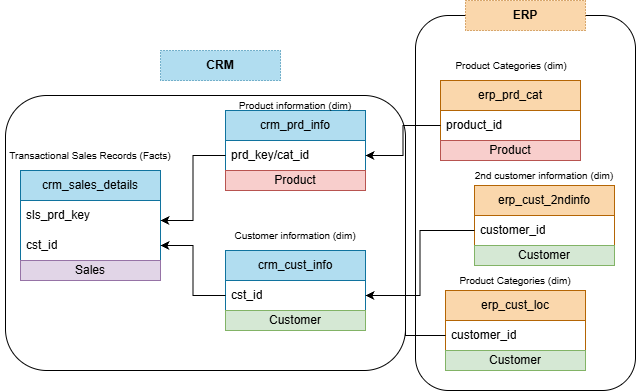

The diagram above was exported from draw.io. Its source (the exported page's mxGraphModel, read from the mxfile embedded in the PNG):
<mxGraphModel dx="1414" dy="743" grid="1" gridSize="10" guides="1" tooltips="1" connect="1" arrows="1" fold="1" page="1" pageScale="1" pageWidth="850" pageHeight="1100" math="0" shadow="0">
  <root>
    <mxCell id="0" />
    <mxCell id="1" parent="0" />
    <mxCell id="wkZkJanJWfTxeafUrgsD-27" parent="1" style="rounded=1;whiteSpace=wrap;html=1;roundedPerimeter=1;fillColor=none;" value="" vertex="1">
      <mxGeometry height="275" width="400" x="105" y="165" as="geometry" />
    </mxCell>
    <mxCell id="wkZkJanJWfTxeafUrgsD-29" parent="1" style="rounded=1;whiteSpace=wrap;html=1;roundedPerimeter=1;fillColor=none;" value="" vertex="1">
      <mxGeometry height="375" width="220" x="515" y="85" as="geometry" />
    </mxCell>
    <mxCell id="wkZkJanJWfTxeafUrgsD-1" parent="1" style="swimlane;fontStyle=0;childLayout=stackLayout;horizontal=1;startSize=30;horizontalStack=0;resizeParent=1;resizeParentMax=0;resizeLast=0;collapsible=1;marginBottom=0;whiteSpace=wrap;html=1;fillColor=#b1ddf0;strokeColor=#10739e;" value="crm_cust_info" vertex="1">
      <mxGeometry height="60" width="140" x="325" y="320" as="geometry" />
    </mxCell>
    <mxCell id="wkZkJanJWfTxeafUrgsD-2" parent="wkZkJanJWfTxeafUrgsD-1" style="text;strokeColor=none;fillColor=none;align=left;verticalAlign=middle;spacingLeft=4;spacingRight=4;overflow=hidden;points=[[0,0.5],[1,0.5]];portConstraint=eastwest;rotatable=0;whiteSpace=wrap;html=1;" value="cst_id" vertex="1">
      <mxGeometry height="30" width="140" y="30" as="geometry" />
    </mxCell>
    <mxCell id="wkZkJanJWfTxeafUrgsD-6" parent="1" style="swimlane;fontStyle=0;childLayout=stackLayout;horizontal=1;startSize=30;horizontalStack=0;resizeParent=1;resizeParentMax=0;resizeLast=0;collapsible=1;marginBottom=0;whiteSpace=wrap;html=1;fillColor=#b1ddf0;strokeColor=#10739e;" value="crm_prd_info" vertex="1">
      <mxGeometry height="60" width="140" x="325" y="180" as="geometry" />
    </mxCell>
    <mxCell id="wkZkJanJWfTxeafUrgsD-14" parent="wkZkJanJWfTxeafUrgsD-6" style="text;strokeColor=none;fillColor=none;align=left;verticalAlign=middle;spacingLeft=4;spacingRight=4;overflow=hidden;points=[[0,0.5],[1,0.5]];portConstraint=eastwest;rotatable=0;whiteSpace=wrap;html=1;" value="prd_key/cat_id" vertex="1">
      <mxGeometry height="30" width="140" y="30" as="geometry" />
    </mxCell>
    <mxCell id="wkZkJanJWfTxeafUrgsD-8" parent="1" style="swimlane;fontStyle=0;childLayout=stackLayout;horizontal=1;startSize=30;horizontalStack=0;resizeParent=1;resizeParentMax=0;resizeLast=0;collapsible=1;marginBottom=0;whiteSpace=wrap;html=1;fillColor=#b1ddf0;strokeColor=#10739e;" value="crm_sales_details" vertex="1">
      <mxGeometry height="90" width="140" x="120" y="240" as="geometry" />
    </mxCell>
    <mxCell id="wkZkJanJWfTxeafUrgsD-9" parent="wkZkJanJWfTxeafUrgsD-8" style="text;strokeColor=none;fillColor=none;align=left;verticalAlign=middle;spacingLeft=4;spacingRight=4;overflow=hidden;points=[[0,0.5],[1,0.5]];portConstraint=eastwest;rotatable=0;whiteSpace=wrap;html=1;" value="sls_prd_key" vertex="1">
      <mxGeometry height="30" width="140" y="30" as="geometry" />
    </mxCell>
    <mxCell id="wkZkJanJWfTxeafUrgsD-7" parent="wkZkJanJWfTxeafUrgsD-8" style="text;strokeColor=none;fillColor=none;align=left;verticalAlign=middle;spacingLeft=4;spacingRight=4;overflow=hidden;points=[[0,0.5],[1,0.5]];portConstraint=eastwest;rotatable=0;whiteSpace=wrap;html=1;" value="cst_id" vertex="1">
      <mxGeometry height="30" width="140" y="60" as="geometry" />
    </mxCell>
    <mxCell id="wkZkJanJWfTxeafUrgsD-17" parent="1" style="swimlane;fontStyle=0;childLayout=stackLayout;horizontal=1;startSize=30;horizontalStack=0;resizeParent=1;resizeParentMax=0;resizeLast=0;collapsible=1;marginBottom=0;whiteSpace=wrap;html=1;fillColor=#fad7ac;strokeColor=#b46504;" value="erp_cust_loc" vertex="1">
      <mxGeometry height="60" width="140" x="545" y="360" as="geometry" />
    </mxCell>
    <mxCell id="wkZkJanJWfTxeafUrgsD-18" parent="wkZkJanJWfTxeafUrgsD-17" style="text;strokeColor=none;fillColor=none;align=left;verticalAlign=middle;spacingLeft=4;spacingRight=4;overflow=hidden;points=[[0,0.5],[1,0.5]];portConstraint=eastwest;rotatable=0;whiteSpace=wrap;html=1;" value="customer_id" vertex="1">
      <mxGeometry height="30" width="140" y="30" as="geometry" />
    </mxCell>
    <mxCell id="wkZkJanJWfTxeafUrgsD-21" parent="1" style="swimlane;fontStyle=0;childLayout=stackLayout;horizontal=1;startSize=30;horizontalStack=0;resizeParent=1;resizeParentMax=0;resizeLast=0;collapsible=1;marginBottom=0;whiteSpace=wrap;html=1;fillColor=#fad7ac;strokeColor=#b46504;" value="erp_cust_2ndinfo" vertex="1">
      <mxGeometry height="60" width="140" x="574" y="255" as="geometry" />
    </mxCell>
    <mxCell id="wkZkJanJWfTxeafUrgsD-22" parent="wkZkJanJWfTxeafUrgsD-21" style="text;strokeColor=none;fillColor=none;align=left;verticalAlign=middle;spacingLeft=4;spacingRight=4;overflow=hidden;points=[[0,0.5],[1,0.5]];portConstraint=eastwest;rotatable=0;whiteSpace=wrap;html=1;" value="customer_id" vertex="1">
      <mxGeometry height="30" width="140" y="30" as="geometry" />
    </mxCell>
    <mxCell id="wkZkJanJWfTxeafUrgsD-24" parent="1" style="swimlane;fontStyle=0;childLayout=stackLayout;horizontal=1;startSize=30;horizontalStack=0;resizeParent=1;resizeParentMax=0;resizeLast=0;collapsible=1;marginBottom=0;whiteSpace=wrap;html=1;fillColor=#fad7ac;strokeColor=#b46504;" value="erp_prd_cat" vertex="1">
      <mxGeometry height="60" width="140" x="540" y="150" as="geometry" />
    </mxCell>
    <mxCell id="wkZkJanJWfTxeafUrgsD-25" parent="wkZkJanJWfTxeafUrgsD-24" style="text;strokeColor=none;fillColor=none;align=left;verticalAlign=middle;spacingLeft=4;spacingRight=4;overflow=hidden;points=[[0,0.5],[1,0.5]];portConstraint=eastwest;rotatable=0;whiteSpace=wrap;html=1;" value="product_id" vertex="1">
      <mxGeometry height="30" width="140" y="30" as="geometry" />
    </mxCell>
    <mxCell id="wkZkJanJWfTxeafUrgsD-28" parent="1" style="rounded=0;whiteSpace=wrap;html=1;dashed=1;dashPattern=1 2;fillColor=#b1ddf0;strokeColor=#10739e;" value="&lt;b&gt;CRM&lt;/b&gt;" vertex="1">
      <mxGeometry height="30" width="120" x="260" y="120" as="geometry" />
    </mxCell>
    <mxCell id="wkZkJanJWfTxeafUrgsD-30" parent="1" style="rounded=0;whiteSpace=wrap;html=1;dashed=1;dashPattern=1 2;fillColor=#fad7ac;strokeColor=#b46504;" value="&lt;b&gt;ERP&lt;/b&gt;" vertex="1">
      <mxGeometry height="30" width="120" x="565" y="70" as="geometry" />
    </mxCell>
    <mxCell id="mACxohRlpk_Nm1pVh8uB-1" parent="1" style="text;html=1;whiteSpace=wrap;strokeColor=none;fillColor=none;align=center;verticalAlign=middle;rounded=0;autosize=1;resizable=0;" value="&lt;font style=&quot;font-size: 10px;&quot;&gt;Transactional Sales Records (Facts)&lt;/font&gt;" vertex="1">
      <mxGeometry height="30" width="180" x="100" y="210" as="geometry" />
    </mxCell>
    <mxCell id="mACxohRlpk_Nm1pVh8uB-2" parent="1" style="text;html=1;whiteSpace=wrap;strokeColor=none;fillColor=none;align=center;verticalAlign=middle;rounded=0;autosize=1;resizable=0;" value="&lt;font style=&quot;font-size: 10px;&quot;&gt;Customer information (dim)&lt;/font&gt;" vertex="1">
      <mxGeometry height="30" width="140" x="325" y="290" as="geometry" />
    </mxCell>
    <mxCell id="mACxohRlpk_Nm1pVh8uB-3" parent="1" style="text;html=1;whiteSpace=wrap;strokeColor=none;fillColor=none;align=center;verticalAlign=middle;rounded=0;autosize=1;resizable=0;" value="&lt;font style=&quot;font-size: 10px;&quot;&gt;Product information (dim)&lt;/font&gt;" vertex="1">
      <mxGeometry height="30" width="140" x="325" y="160" as="geometry" />
    </mxCell>
    <mxCell id="mACxohRlpk_Nm1pVh8uB-4" parent="1" style="text;html=1;whiteSpace=wrap;strokeColor=none;fillColor=none;align=center;verticalAlign=middle;rounded=0;autosize=1;resizable=0;" value="&lt;font style=&quot;font-size: 10px;&quot;&gt;Product Categories (dim)&lt;/font&gt;" vertex="1">
      <mxGeometry height="30" width="130" x="550" y="335" as="geometry" />
    </mxCell>
    <mxCell id="mACxohRlpk_Nm1pVh8uB-5" parent="1" style="text;html=1;whiteSpace=wrap;strokeColor=none;fillColor=none;align=center;verticalAlign=middle;rounded=0;autosize=1;resizable=0;" value="&lt;span style=&quot;font-size: 10px;&quot;&gt;2nd customer information (dim)&lt;/span&gt;" vertex="1">
      <mxGeometry height="30" width="160" x="564" y="230" as="geometry" />
    </mxCell>
    <mxCell id="mACxohRlpk_Nm1pVh8uB-6" parent="1" style="text;html=1;whiteSpace=wrap;strokeColor=none;fillColor=none;align=center;verticalAlign=middle;rounded=0;autosize=1;resizable=0;" value="&lt;font style=&quot;font-size: 10px;&quot;&gt;Product Categories (dim)&lt;/font&gt;" vertex="1">
      <mxGeometry height="30" width="130" x="546" y="120" as="geometry" />
    </mxCell>
    <mxCell id="mACxohRlpk_Nm1pVh8uB-7" edge="1" parent="1" source="wkZkJanJWfTxeafUrgsD-18" style="edgeStyle=orthogonalEdgeStyle;rounded=0;orthogonalLoop=1;jettySize=auto;html=1;entryX=1;entryY=0.5;entryDx=0;entryDy=0;defaultLabelBackgroundColor=page;" target="wkZkJanJWfTxeafUrgsD-2">
      <mxGeometry relative="1" as="geometry" />
    </mxCell>
    <mxCell id="mACxohRlpk_Nm1pVh8uB-9" edge="1" parent="1" source="wkZkJanJWfTxeafUrgsD-22" style="edgeStyle=orthogonalEdgeStyle;rounded=0;orthogonalLoop=1;jettySize=auto;html=1;entryX=1;entryY=0.75;entryDx=0;entryDy=0;defaultLabelBackgroundColor=page;" target="wkZkJanJWfTxeafUrgsD-1">
      <mxGeometry relative="1" as="geometry" />
    </mxCell>
    <mxCell id="mACxohRlpk_Nm1pVh8uB-10" edge="1" parent="1" source="wkZkJanJWfTxeafUrgsD-25" style="edgeStyle=orthogonalEdgeStyle;rounded=0;orthogonalLoop=1;jettySize=auto;html=1;entryX=1;entryY=0.5;entryDx=0;entryDy=0;defaultLabelBackgroundColor=page;" target="wkZkJanJWfTxeafUrgsD-14">
      <mxGeometry relative="1" as="geometry" />
    </mxCell>
    <mxCell id="mACxohRlpk_Nm1pVh8uB-11" edge="1" parent="1" source="wkZkJanJWfTxeafUrgsD-14" style="edgeStyle=orthogonalEdgeStyle;rounded=0;orthogonalLoop=1;jettySize=auto;html=1;entryX=1;entryY=0.667;entryDx=0;entryDy=0;entryPerimeter=0;defaultLabelBackgroundColor=page;" target="wkZkJanJWfTxeafUrgsD-9">
      <mxGeometry relative="1" as="geometry" />
    </mxCell>
    <mxCell id="mACxohRlpk_Nm1pVh8uB-12" edge="1" parent="1" source="wkZkJanJWfTxeafUrgsD-2" style="edgeStyle=orthogonalEdgeStyle;rounded=0;orthogonalLoop=1;jettySize=auto;html=1;entryX=1;entryY=0.5;entryDx=0;entryDy=0;defaultLabelBackgroundColor=page;" target="wkZkJanJWfTxeafUrgsD-7">
      <mxGeometry relative="1" as="geometry" />
    </mxCell>
    <mxCell id="x9KkPKkqeFyOpIqU_eNz-2" parent="1" style="text;html=1;strokeColor=#b85450;fillColor=#f8cecc;align=center;verticalAlign=middle;whiteSpace=wrap;overflow=hidden;" value="Product" vertex="1">
      <mxGeometry height="20" width="140" x="325" y="240" as="geometry" />
    </mxCell>
    <mxCell id="x9KkPKkqeFyOpIqU_eNz-3" parent="1" style="text;html=1;strokeColor=#b85450;fillColor=#f8cecc;align=center;verticalAlign=middle;whiteSpace=wrap;overflow=hidden;" value="Product" vertex="1">
      <mxGeometry height="20" width="140" x="540" y="210" as="geometry" />
    </mxCell>
    <mxCell id="x9KkPKkqeFyOpIqU_eNz-4" parent="1" style="text;html=1;strokeColor=#82b366;fillColor=#d5e8d4;align=center;verticalAlign=middle;whiteSpace=wrap;overflow=hidden;" value="Customer" vertex="1">
      <mxGeometry height="20" width="140" x="325" y="380" as="geometry" />
    </mxCell>
    <mxCell id="x9KkPKkqeFyOpIqU_eNz-5" parent="1" style="text;html=1;strokeColor=#9673a6;fillColor=#e1d5e7;align=center;verticalAlign=middle;whiteSpace=wrap;overflow=hidden;" value="Sales" vertex="1">
      <mxGeometry height="20" width="140" x="120" y="330" as="geometry" />
    </mxCell>
    <mxCell id="x9KkPKkqeFyOpIqU_eNz-6" parent="1" style="text;html=1;strokeColor=#82b366;fillColor=#d5e8d4;align=center;verticalAlign=middle;whiteSpace=wrap;overflow=hidden;" value="Customer" vertex="1">
      <mxGeometry height="20" width="140" x="574" y="315" as="geometry" />
    </mxCell>
    <mxCell id="x9KkPKkqeFyOpIqU_eNz-7" parent="1" style="text;html=1;strokeColor=#82b366;fillColor=#d5e8d4;align=center;verticalAlign=middle;whiteSpace=wrap;overflow=hidden;" value="Customer" vertex="1">
      <mxGeometry height="20" width="140" x="545" y="420" as="geometry" />
    </mxCell>
  </root>
</mxGraphModel>